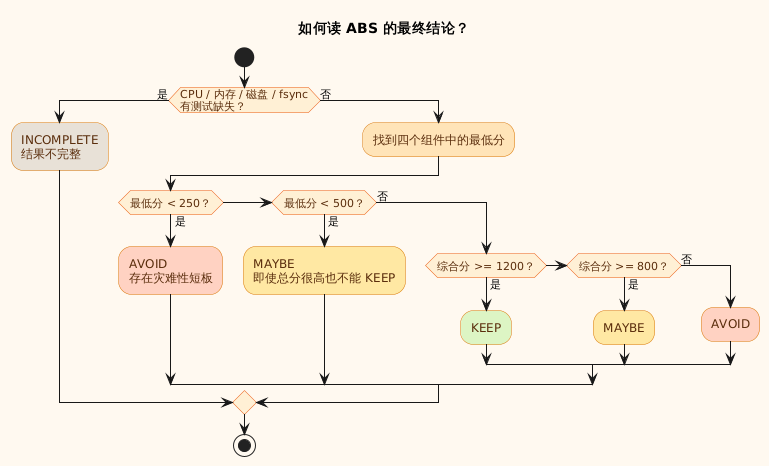

The diagram above was rendered by PlantUML. Its source (embedded in the PNG):
@startuml
!pragma layout smetana
title 如何读 ABS 的最终结论？
skinparam backgroundColor #FFF9F0
skinparam shadowing false
skinparam defaultFontName Noto Sans CJK SC
skinparam activity {
  BackgroundColor #FFE4B8
  BorderColor #D97706
  DiamondBackgroundColor #FFF0D5
  DiamondBorderColor #EA580C
  FontColor #5A2D0C
}
start
if (CPU / 内存 / 磁盘 / fsync\n有测试缺失？) then (是)
  #E8E1D7:INCOMPLETE\n结果不完整;
else (否)
  :找到四个组件中的最低分;
  if (最低分 < 250？) then (是)
    #FFD2C2:AVOID\n存在灾难性短板;
  elseif (最低分 < 500？) then (是)
    #FFE8A3:MAYBE\n即使总分很高也不能 KEEP;
  else (否)
    if (综合分 >= 1200？) then (是)
      #DDF5C4:KEEP;
    elseif (综合分 >= 800？) then (是)
      #FFE8A3:MAYBE;
    else (否)
      #FFD2C2:AVOID;
    endif
  endif
endif
stop
@enduml